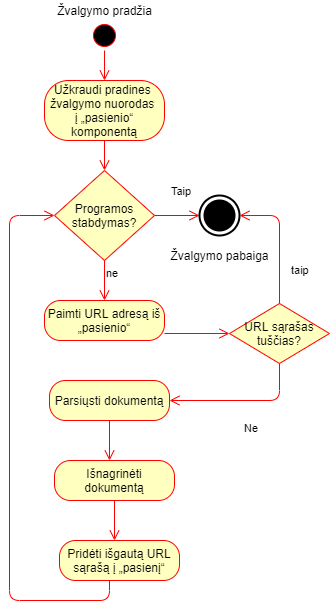

The diagram above was exported from draw.io. Its source (the exported page's mxGraphModel, read from the mxfile embedded in the PNG):
<mxGraphModel dx="1422" dy="713" grid="1" gridSize="10" guides="1" tooltips="1" connect="1" arrows="1" fold="1" page="1" pageScale="1" pageWidth="1169" pageHeight="826" background="#ffffff" math="0" shadow="0">
  <root>
    <mxCell id="0" />
    <mxCell id="1" parent="0" />
    <mxCell id="CW7q-C0Oq4ezuEz9ECTr-41" value="" style="ellipse;html=1;shape=startState;fillColor=#000000;strokeColor=#ff0000;" vertex="1" parent="1">
      <mxGeometry x="530" y="100" width="30" height="30" as="geometry" />
    </mxCell>
    <mxCell id="CW7q-C0Oq4ezuEz9ECTr-42" value="" style="edgeStyle=orthogonalEdgeStyle;html=1;verticalAlign=bottom;endArrow=open;endSize=8;strokeColor=#ff0000;" edge="1" source="CW7q-C0Oq4ezuEz9ECTr-41" parent="1">
      <mxGeometry relative="1" as="geometry">
        <mxPoint x="545" y="160" as="targetPoint" />
      </mxGeometry>
    </mxCell>
    <mxCell id="CW7q-C0Oq4ezuEz9ECTr-43" value="Žvalgymo pradžia" style="text;html=1;align=center;verticalAlign=middle;resizable=0;points=[];autosize=1;" vertex="1" parent="1">
      <mxGeometry x="490" y="80" width="110" height="20" as="geometry" />
    </mxCell>
    <mxCell id="CW7q-C0Oq4ezuEz9ECTr-48" value="Programos stabdymas?" style="rhombus;whiteSpace=wrap;html=1;fillColor=#ffffc0;strokeColor=#ff0000;" vertex="1" parent="1">
      <mxGeometry x="495" y="250" width="100" height="90" as="geometry" />
    </mxCell>
    <mxCell id="CW7q-C0Oq4ezuEz9ECTr-49" value="Taip" style="edgeStyle=orthogonalEdgeStyle;html=1;align=left;verticalAlign=bottom;endArrow=open;endSize=8;strokeColor=#ff0000;" edge="1" source="CW7q-C0Oq4ezuEz9ECTr-48" parent="1">
      <mxGeometry x="-0.3333" y="15" relative="1" as="geometry">
        <mxPoint x="640" y="295" as="targetPoint" />
        <mxPoint as="offset" />
      </mxGeometry>
    </mxCell>
    <mxCell id="CW7q-C0Oq4ezuEz9ECTr-50" value="ne" style="edgeStyle=orthogonalEdgeStyle;html=1;align=left;verticalAlign=top;endArrow=open;endSize=8;strokeColor=#ff0000;" edge="1" source="CW7q-C0Oq4ezuEz9ECTr-48" parent="1">
      <mxGeometry x="-1" relative="1" as="geometry">
        <mxPoint x="545" y="380" as="targetPoint" />
      </mxGeometry>
    </mxCell>
    <mxCell id="CW7q-C0Oq4ezuEz9ECTr-51" value="Užkraudi pradines&amp;nbsp;&lt;br&gt;žvalgymo nuorodas&amp;nbsp;&lt;br&gt;į „pasienio“ komponentą" style="rounded=1;whiteSpace=wrap;html=1;arcSize=40;fontColor=#000000;fillColor=#ffffc0;strokeColor=#ff0000;" vertex="1" parent="1">
      <mxGeometry x="485" y="160" width="120" height="60" as="geometry" />
    </mxCell>
    <mxCell id="CW7q-C0Oq4ezuEz9ECTr-52" value="" style="edgeStyle=orthogonalEdgeStyle;html=1;verticalAlign=bottom;endArrow=open;endSize=8;strokeColor=#ff0000;" edge="1" source="CW7q-C0Oq4ezuEz9ECTr-51" parent="1" target="CW7q-C0Oq4ezuEz9ECTr-48">
      <mxGeometry relative="1" as="geometry">
        <mxPoint x="360" y="330" as="targetPoint" />
      </mxGeometry>
    </mxCell>
    <mxCell id="CW7q-C0Oq4ezuEz9ECTr-53" value="Žvalgymo pabaiga" style="html=1;shape=mxgraph.sysml.actFinal;strokeWidth=2;verticalLabelPosition=bottom;verticalAlignment=top;" vertex="1" parent="1">
      <mxGeometry x="640" y="275" width="40" height="40" as="geometry" />
    </mxCell>
    <mxCell id="CW7q-C0Oq4ezuEz9ECTr-54" value="Paimti URL adresą iš „pasienio“" style="rounded=1;whiteSpace=wrap;html=1;arcSize=40;fontColor=#000000;fillColor=#ffffc0;strokeColor=#ff0000;" vertex="1" parent="1">
      <mxGeometry x="485" y="380" width="120" height="40" as="geometry" />
    </mxCell>
    <mxCell id="CW7q-C0Oq4ezuEz9ECTr-55" value="" style="edgeStyle=orthogonalEdgeStyle;html=1;verticalAlign=bottom;endArrow=open;endSize=8;strokeColor=#ff0000;entryX=0;entryY=0.5;entryDx=0;entryDy=0;" edge="1" source="CW7q-C0Oq4ezuEz9ECTr-54" parent="1" target="CW7q-C0Oq4ezuEz9ECTr-62">
      <mxGeometry relative="1" as="geometry">
        <mxPoint x="545" y="460" as="targetPoint" />
        <Array as="points">
          <mxPoint x="545" y="400" />
        </Array>
      </mxGeometry>
    </mxCell>
    <mxCell id="CW7q-C0Oq4ezuEz9ECTr-56" value="Parsiųsti dokumentą" style="rounded=1;whiteSpace=wrap;html=1;arcSize=40;fontColor=#000000;fillColor=#ffffc0;strokeColor=#ff0000;" vertex="1" parent="1">
      <mxGeometry x="490" y="460" width="120" height="40" as="geometry" />
    </mxCell>
    <mxCell id="CW7q-C0Oq4ezuEz9ECTr-57" value="" style="edgeStyle=orthogonalEdgeStyle;html=1;verticalAlign=bottom;endArrow=open;endSize=8;strokeColor=#ff0000;" edge="1" source="CW7q-C0Oq4ezuEz9ECTr-56" parent="1">
      <mxGeometry relative="1" as="geometry">
        <mxPoint x="550" y="540" as="targetPoint" />
      </mxGeometry>
    </mxCell>
    <mxCell id="CW7q-C0Oq4ezuEz9ECTr-58" value="Išnagrinėti dokumentą" style="rounded=1;whiteSpace=wrap;html=1;arcSize=40;fontColor=#000000;fillColor=#ffffc0;strokeColor=#ff0000;" vertex="1" parent="1">
      <mxGeometry x="495" y="540" width="120" height="40" as="geometry" />
    </mxCell>
    <mxCell id="CW7q-C0Oq4ezuEz9ECTr-59" value="" style="edgeStyle=orthogonalEdgeStyle;html=1;verticalAlign=bottom;endArrow=open;endSize=8;strokeColor=#ff0000;" edge="1" source="CW7q-C0Oq4ezuEz9ECTr-58" parent="1">
      <mxGeometry relative="1" as="geometry">
        <mxPoint x="555" y="620" as="targetPoint" />
      </mxGeometry>
    </mxCell>
    <mxCell id="CW7q-C0Oq4ezuEz9ECTr-60" value="Pridėti išgautą URL sąrašą į „pasienį“" style="rounded=1;whiteSpace=wrap;html=1;arcSize=40;fontColor=#000000;fillColor=#ffffc0;strokeColor=#ff0000;" vertex="1" parent="1">
      <mxGeometry x="500" y="620" width="120" height="40" as="geometry" />
    </mxCell>
    <mxCell id="CW7q-C0Oq4ezuEz9ECTr-61" value="" style="edgeStyle=orthogonalEdgeStyle;html=1;verticalAlign=bottom;endArrow=open;endSize=8;strokeColor=#ff0000;entryX=0;entryY=0.5;entryDx=0;entryDy=0;" edge="1" parent="1" target="CW7q-C0Oq4ezuEz9ECTr-48">
      <mxGeometry relative="1" as="geometry">
        <mxPoint x="370" y="290" as="targetPoint" />
        <mxPoint x="550" y="660" as="sourcePoint" />
        <Array as="points">
          <mxPoint x="550" y="680" />
          <mxPoint x="450" y="680" />
          <mxPoint x="450" y="295" />
        </Array>
      </mxGeometry>
    </mxCell>
    <mxCell id="CW7q-C0Oq4ezuEz9ECTr-62" value="URL sąrašas tuščias?" style="rhombus;whiteSpace=wrap;html=1;fillColor=#ffffc0;strokeColor=#ff0000;" vertex="1" parent="1">
      <mxGeometry x="670" y="383" width="100" height="60" as="geometry" />
    </mxCell>
    <mxCell id="CW7q-C0Oq4ezuEz9ECTr-63" value="taip" style="edgeStyle=orthogonalEdgeStyle;html=1;align=left;verticalAlign=bottom;endArrow=open;endSize=8;strokeColor=#ff0000;entryX=1;entryY=0.5;entryDx=0;entryDy=0;entryPerimeter=0;" edge="1" source="CW7q-C0Oq4ezuEz9ECTr-62" parent="1" target="CW7q-C0Oq4ezuEz9ECTr-53">
      <mxGeometry x="-0.629" y="-10" relative="1" as="geometry">
        <mxPoint x="840" y="400" as="targetPoint" />
        <Array as="points">
          <mxPoint x="720" y="295" />
        </Array>
        <mxPoint as="offset" />
      </mxGeometry>
    </mxCell>
    <mxCell id="CW7q-C0Oq4ezuEz9ECTr-64" value="Ne" style="edgeStyle=orthogonalEdgeStyle;html=1;align=left;verticalAlign=top;endArrow=open;endSize=8;strokeColor=#ff0000;entryX=1;entryY=0.5;entryDx=0;entryDy=0;" edge="1" source="CW7q-C0Oq4ezuEz9ECTr-62" parent="1" target="CW7q-C0Oq4ezuEz9ECTr-56">
      <mxGeometry y="15" relative="1" as="geometry">
        <mxPoint x="700" y="480" as="targetPoint" />
        <Array as="points">
          <mxPoint x="720" y="480" />
        </Array>
        <mxPoint as="offset" />
      </mxGeometry>
    </mxCell>
  </root>
</mxGraphModel>